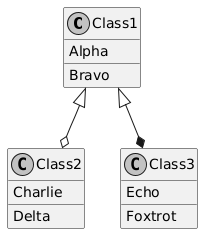

The diagram above was rendered by PlantUML. Its source (embedded in the PNG):
@startuml
skinparam monochrome true


class Class1 {
  {field} Alpha
  {method} Bravo
}

class Class2 {
  {field} Charlie
  {method} Delta
}

class Class3 {
  {field} Echo
  {method} Foxtrot
}

Class1 <|--o Class2
Class1 <|--* Class3
@enduml